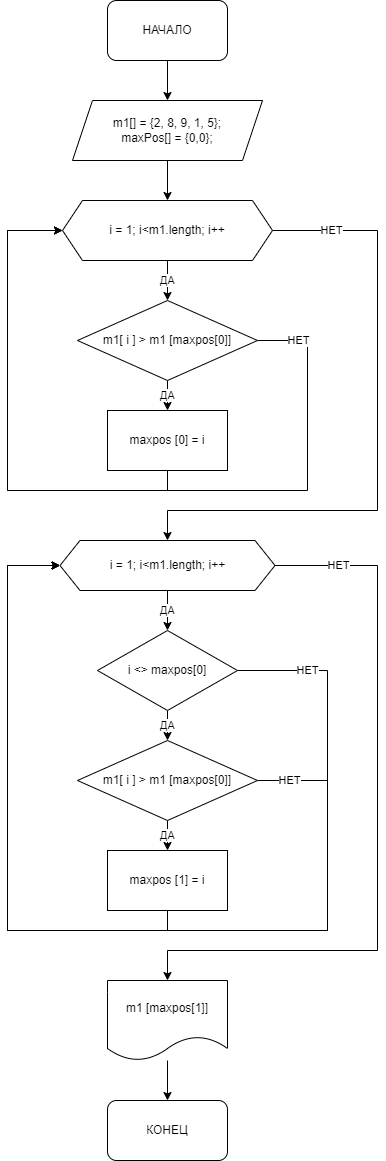

The diagram above was exported from draw.io. Its source (the exported page's mxGraphModel, read from the mxfile embedded in the PNG):
<mxGraphModel dx="1082" dy="673" grid="1" gridSize="10" guides="1" tooltips="1" connect="1" arrows="1" fold="1" page="1" pageScale="1" pageWidth="1100" pageHeight="850" background="none" math="0" shadow="0">
  <root>
    <mxCell id="0" />
    <mxCell id="1" parent="0" />
    <mxCell id="-2-cMGuEdAPrwcFwQ8xO-6" style="edgeStyle=orthogonalEdgeStyle;rounded=0;orthogonalLoop=1;jettySize=auto;html=1;exitX=0.5;exitY=1;exitDx=0;exitDy=0;entryX=0.5;entryY=0;entryDx=0;entryDy=0;" edge="1" parent="1" source="-2-cMGuEdAPrwcFwQ8xO-1" target="-2-cMGuEdAPrwcFwQ8xO-2">
      <mxGeometry relative="1" as="geometry" />
    </mxCell>
    <mxCell id="-2-cMGuEdAPrwcFwQ8xO-1" value="НАЧАЛО" style="rounded=1;whiteSpace=wrap;html=1;" vertex="1" parent="1">
      <mxGeometry x="380" y="30" width="120" height="60" as="geometry" />
    </mxCell>
    <mxCell id="-2-cMGuEdAPrwcFwQ8xO-7" style="edgeStyle=orthogonalEdgeStyle;rounded=0;orthogonalLoop=1;jettySize=auto;html=1;exitX=0.5;exitY=1;exitDx=0;exitDy=0;entryX=0.5;entryY=0;entryDx=0;entryDy=0;" edge="1" parent="1" source="-2-cMGuEdAPrwcFwQ8xO-2" target="-2-cMGuEdAPrwcFwQ8xO-3">
      <mxGeometry relative="1" as="geometry" />
    </mxCell>
    <mxCell id="-2-cMGuEdAPrwcFwQ8xO-2" value="&lt;div&gt;m1[] = {2, 8, 9, 1, 5};&lt;/div&gt;&lt;div&gt;maxPos[] = {0,0};&lt;/div&gt;" style="shape=parallelogram;perimeter=parallelogramPerimeter;whiteSpace=wrap;html=1;fixedSize=1;" vertex="1" parent="1">
      <mxGeometry x="345" y="130" width="190" height="60" as="geometry" />
    </mxCell>
    <mxCell id="-2-cMGuEdAPrwcFwQ8xO-8" value="ДА" style="edgeStyle=orthogonalEdgeStyle;rounded=0;orthogonalLoop=1;jettySize=auto;html=1;exitX=0.5;exitY=1;exitDx=0;exitDy=0;" edge="1" parent="1" source="-2-cMGuEdAPrwcFwQ8xO-3" target="-2-cMGuEdAPrwcFwQ8xO-5">
      <mxGeometry relative="1" as="geometry" />
    </mxCell>
    <mxCell id="-2-cMGuEdAPrwcFwQ8xO-16" value="НЕТ" style="edgeStyle=orthogonalEdgeStyle;rounded=0;orthogonalLoop=1;jettySize=auto;html=1;exitX=1;exitY=0.5;exitDx=0;exitDy=0;entryX=0.5;entryY=0;entryDx=0;entryDy=0;" edge="1" parent="1" source="-2-cMGuEdAPrwcFwQ8xO-3" target="-2-cMGuEdAPrwcFwQ8xO-14">
      <mxGeometry x="-0.812" relative="1" as="geometry">
        <Array as="points">
          <mxPoint x="650" y="260" />
          <mxPoint x="650" y="540" />
          <mxPoint x="440" y="540" />
        </Array>
        <mxPoint as="offset" />
      </mxGeometry>
    </mxCell>
    <mxCell id="-2-cMGuEdAPrwcFwQ8xO-3" value="i = 1; i&amp;lt;m1.length; i++" style="shape=hexagon;perimeter=hexagonPerimeter2;whiteSpace=wrap;html=1;fixedSize=1;" vertex="1" parent="1">
      <mxGeometry x="335" y="230" width="210" height="60" as="geometry" />
    </mxCell>
    <mxCell id="-2-cMGuEdAPrwcFwQ8xO-10" value="ДА" style="edgeStyle=orthogonalEdgeStyle;rounded=0;orthogonalLoop=1;jettySize=auto;html=1;exitX=0.5;exitY=1;exitDx=0;exitDy=0;entryX=0.5;entryY=0;entryDx=0;entryDy=0;" edge="1" parent="1" source="-2-cMGuEdAPrwcFwQ8xO-5" target="-2-cMGuEdAPrwcFwQ8xO-9">
      <mxGeometry relative="1" as="geometry" />
    </mxCell>
    <mxCell id="-2-cMGuEdAPrwcFwQ8xO-13" value="НЕТ" style="edgeStyle=orthogonalEdgeStyle;rounded=0;orthogonalLoop=1;jettySize=auto;html=1;exitX=1;exitY=0.5;exitDx=0;exitDy=0;entryX=0;entryY=0.5;entryDx=0;entryDy=0;" edge="1" parent="1" source="-2-cMGuEdAPrwcFwQ8xO-5" target="-2-cMGuEdAPrwcFwQ8xO-3">
      <mxGeometry x="-0.8994" relative="1" as="geometry">
        <Array as="points">
          <mxPoint x="580" y="370" />
          <mxPoint x="580" y="520" />
          <mxPoint x="280" y="520" />
          <mxPoint x="280" y="260" />
        </Array>
        <mxPoint as="offset" />
      </mxGeometry>
    </mxCell>
    <mxCell id="-2-cMGuEdAPrwcFwQ8xO-5" value="m1[ i ] &amp;gt; m1 [maxpos[0]]" style="rhombus;whiteSpace=wrap;html=1;" vertex="1" parent="1">
      <mxGeometry x="350" y="330" width="180" height="80" as="geometry" />
    </mxCell>
    <mxCell id="-2-cMGuEdAPrwcFwQ8xO-12" style="edgeStyle=orthogonalEdgeStyle;rounded=0;orthogonalLoop=1;jettySize=auto;html=1;exitX=0.5;exitY=1;exitDx=0;exitDy=0;entryX=0;entryY=0.5;entryDx=0;entryDy=0;" edge="1" parent="1" source="-2-cMGuEdAPrwcFwQ8xO-9" target="-2-cMGuEdAPrwcFwQ8xO-3">
      <mxGeometry relative="1" as="geometry">
        <Array as="points">
          <mxPoint x="440" y="520" />
          <mxPoint x="280" y="520" />
          <mxPoint x="280" y="260" />
        </Array>
      </mxGeometry>
    </mxCell>
    <mxCell id="-2-cMGuEdAPrwcFwQ8xO-9" value="maxpos [0] = i" style="rounded=0;whiteSpace=wrap;html=1;" vertex="1" parent="1">
      <mxGeometry x="380" y="440" width="120" height="60" as="geometry" />
    </mxCell>
    <mxCell id="-2-cMGuEdAPrwcFwQ8xO-18" value="ДА" style="edgeStyle=orthogonalEdgeStyle;rounded=0;orthogonalLoop=1;jettySize=auto;html=1;exitX=0.5;exitY=1;exitDx=0;exitDy=0;entryX=0.5;entryY=0;entryDx=0;entryDy=0;" edge="1" parent="1" source="-2-cMGuEdAPrwcFwQ8xO-14" target="-2-cMGuEdAPrwcFwQ8xO-17">
      <mxGeometry relative="1" as="geometry" />
    </mxCell>
    <mxCell id="-2-cMGuEdAPrwcFwQ8xO-28" value="НЕТ" style="edgeStyle=orthogonalEdgeStyle;rounded=0;orthogonalLoop=1;jettySize=auto;html=1;exitX=1;exitY=0.5;exitDx=0;exitDy=0;entryX=0.5;entryY=0;entryDx=0;entryDy=0;" edge="1" parent="1" source="-2-cMGuEdAPrwcFwQ8xO-14" target="-2-cMGuEdAPrwcFwQ8xO-27">
      <mxGeometry x="-0.8282" relative="1" as="geometry">
        <Array as="points">
          <mxPoint x="650" y="595" />
          <mxPoint x="650" y="980" />
          <mxPoint x="440" y="980" />
        </Array>
        <mxPoint x="1" as="offset" />
      </mxGeometry>
    </mxCell>
    <mxCell id="-2-cMGuEdAPrwcFwQ8xO-14" value="&lt;span&gt;i = 1; i&amp;lt;m1.length; i++&lt;/span&gt;" style="shape=hexagon;perimeter=hexagonPerimeter2;whiteSpace=wrap;html=1;fixedSize=1;" vertex="1" parent="1">
      <mxGeometry x="332.5" y="570" width="215" height="50" as="geometry" />
    </mxCell>
    <mxCell id="-2-cMGuEdAPrwcFwQ8xO-20" value="ДА" style="edgeStyle=orthogonalEdgeStyle;rounded=0;orthogonalLoop=1;jettySize=auto;html=1;exitX=0.5;exitY=1;exitDx=0;exitDy=0;entryX=0.5;entryY=0;entryDx=0;entryDy=0;" edge="1" parent="1" source="-2-cMGuEdAPrwcFwQ8xO-17" target="-2-cMGuEdAPrwcFwQ8xO-19">
      <mxGeometry relative="1" as="geometry" />
    </mxCell>
    <mxCell id="-2-cMGuEdAPrwcFwQ8xO-24" value="НЕТ" style="edgeStyle=orthogonalEdgeStyle;rounded=0;orthogonalLoop=1;jettySize=auto;html=1;exitX=1;exitY=0.5;exitDx=0;exitDy=0;entryX=0;entryY=0.5;entryDx=0;entryDy=0;" edge="1" parent="1" source="-2-cMGuEdAPrwcFwQ8xO-17" target="-2-cMGuEdAPrwcFwQ8xO-14">
      <mxGeometry x="-0.8713" relative="1" as="geometry">
        <mxPoint x="680" y="870" as="targetPoint" />
        <Array as="points">
          <mxPoint x="600" y="700" />
          <mxPoint x="600" y="960" />
          <mxPoint x="280" y="960" />
          <mxPoint x="280" y="595" />
        </Array>
        <mxPoint as="offset" />
      </mxGeometry>
    </mxCell>
    <mxCell id="-2-cMGuEdAPrwcFwQ8xO-17" value="i &amp;lt;&amp;gt; maxpos[0]" style="rhombus;whiteSpace=wrap;html=1;" vertex="1" parent="1">
      <mxGeometry x="370" y="660" width="140" height="80" as="geometry" />
    </mxCell>
    <mxCell id="-2-cMGuEdAPrwcFwQ8xO-22" value="ДА" style="edgeStyle=orthogonalEdgeStyle;rounded=0;orthogonalLoop=1;jettySize=auto;html=1;exitX=0.5;exitY=1;exitDx=0;exitDy=0;" edge="1" parent="1" source="-2-cMGuEdAPrwcFwQ8xO-19" target="-2-cMGuEdAPrwcFwQ8xO-21">
      <mxGeometry relative="1" as="geometry" />
    </mxCell>
    <mxCell id="-2-cMGuEdAPrwcFwQ8xO-25" value="НЕТ" style="edgeStyle=orthogonalEdgeStyle;rounded=0;orthogonalLoop=1;jettySize=auto;html=1;exitX=1;exitY=0.5;exitDx=0;exitDy=0;entryX=0;entryY=0.5;entryDx=0;entryDy=0;" edge="1" parent="1" source="-2-cMGuEdAPrwcFwQ8xO-19" target="-2-cMGuEdAPrwcFwQ8xO-14">
      <mxGeometry x="-0.9331" relative="1" as="geometry">
        <mxPoint x="780" y="690" as="targetPoint" />
        <Array as="points">
          <mxPoint x="600" y="810" />
          <mxPoint x="600" y="960" />
          <mxPoint x="280" y="960" />
          <mxPoint x="280" y="595" />
        </Array>
        <mxPoint as="offset" />
      </mxGeometry>
    </mxCell>
    <mxCell id="-2-cMGuEdAPrwcFwQ8xO-19" value="m1[ i ] &amp;gt; m1 [maxpos[0]]" style="rhombus;whiteSpace=wrap;html=1;" vertex="1" parent="1">
      <mxGeometry x="350" y="770" width="180" height="80" as="geometry" />
    </mxCell>
    <mxCell id="-2-cMGuEdAPrwcFwQ8xO-23" style="edgeStyle=orthogonalEdgeStyle;rounded=0;orthogonalLoop=1;jettySize=auto;html=1;exitX=0.5;exitY=1;exitDx=0;exitDy=0;entryX=0;entryY=0.5;entryDx=0;entryDy=0;" edge="1" parent="1" source="-2-cMGuEdAPrwcFwQ8xO-21" target="-2-cMGuEdAPrwcFwQ8xO-14">
      <mxGeometry relative="1" as="geometry">
        <Array as="points">
          <mxPoint x="440" y="960" />
          <mxPoint x="280" y="960" />
          <mxPoint x="280" y="595" />
        </Array>
      </mxGeometry>
    </mxCell>
    <mxCell id="-2-cMGuEdAPrwcFwQ8xO-21" value="maxpos [1] = i" style="rounded=0;whiteSpace=wrap;html=1;" vertex="1" parent="1">
      <mxGeometry x="380" y="880" width="120" height="60" as="geometry" />
    </mxCell>
    <mxCell id="-2-cMGuEdAPrwcFwQ8xO-31" style="edgeStyle=orthogonalEdgeStyle;rounded=0;orthogonalLoop=1;jettySize=auto;html=1;entryX=0.5;entryY=0;entryDx=0;entryDy=0;" edge="1" parent="1" source="-2-cMGuEdAPrwcFwQ8xO-27" target="-2-cMGuEdAPrwcFwQ8xO-29">
      <mxGeometry relative="1" as="geometry" />
    </mxCell>
    <mxCell id="-2-cMGuEdAPrwcFwQ8xO-27" value="m1 [maxpos[1]]" style="shape=document;whiteSpace=wrap;html=1;boundedLbl=1;" vertex="1" parent="1">
      <mxGeometry x="380" y="1010" width="120" height="80" as="geometry" />
    </mxCell>
    <mxCell id="-2-cMGuEdAPrwcFwQ8xO-29" value="КОНЕЦ" style="rounded=1;whiteSpace=wrap;html=1;" vertex="1" parent="1">
      <mxGeometry x="380" y="1130" width="120" height="60" as="geometry" />
    </mxCell>
  </root>
</mxGraphModel>